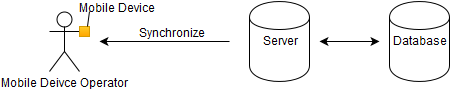

The diagram above was exported from draw.io. Its source (the exported page's mxGraphModel, read from the mxfile embedded in the PNG):
<mxGraphModel dx="880" dy="460" grid="1" gridSize="10" guides="1" tooltips="1" connect="1" arrows="1" fold="1" page="1" pageScale="1" pageWidth="826" pageHeight="1169" background="#ffffff" math="0" shadow="0">
  <root>
    <mxCell id="0" />
    <mxCell id="1" parent="0" />
    <mxCell id="34fdff139deb4bcb-1" value="Mobile Deivce Operator&lt;br&gt;" style="shape=umlActor;verticalLabelPosition=bottom;labelBackgroundColor=#ffffff;verticalAlign=top;html=1;" vertex="1" parent="1">
      <mxGeometry x="120" y="180" width="30" height="60" as="geometry" />
    </mxCell>
    <mxCell id="34fdff139deb4bcb-6" value="" style="whiteSpace=wrap;html=1;plain-orange" vertex="1" parent="1">
      <mxGeometry x="150" y="195" width="10" height="10" as="geometry" />
    </mxCell>
    <mxCell id="34fdff139deb4bcb-7" style="edgeStyle=orthogonalEdgeStyle;rounded=0;html=1;exitX=0.5;exitY=0.5;exitPerimeter=0;entryX=0.5;entryY=0.5;entryPerimeter=0;jettySize=auto;orthogonalLoop=1;" edge="1" parent="1" source="34fdff139deb4bcb-1" target="34fdff139deb4bcb-1">
      <mxGeometry relative="1" as="geometry" />
    </mxCell>
    <mxCell id="34fdff139deb4bcb-10" value="" style="endArrow=none;html=1;exitX=0.75;exitY=0;" edge="1" parent="1" source="34fdff139deb4bcb-6">
      <mxGeometry width="50" height="50" relative="1" as="geometry">
        <mxPoint x="180" y="200" as="sourcePoint" />
        <mxPoint x="160" y="180" as="targetPoint" />
      </mxGeometry>
    </mxCell>
    <mxCell id="34fdff139deb4bcb-11" value="Mobile Device&lt;br&gt;" style="text;html=1;resizable=0;points=[];autosize=1;align=left;verticalAlign=top;spacingTop=-4;" vertex="1" parent="1">
      <mxGeometry x="150" y="170" width="90" height="20" as="geometry" />
    </mxCell>
    <mxCell id="34fdff139deb4bcb-12" value="Server" style="shape=cylinder;whiteSpace=wrap;html=1;" vertex="1" parent="1">
      <mxGeometry x="320" y="170" width="60" height="80" as="geometry" />
    </mxCell>
    <mxCell id="34fdff139deb4bcb-14" value="Synchronize" style="text;html=1;resizable=0;points=[];autosize=1;align=left;verticalAlign=top;spacingTop=-4;" vertex="1" parent="1">
      <mxGeometry x="210" y="195" width="80" height="20" as="geometry" />
    </mxCell>
    <mxCell id="34fdff139deb4bcb-15" value="" style="endArrow=classic;html=1;" edge="1" parent="1">
      <mxGeometry width="50" height="50" relative="1" as="geometry">
        <mxPoint x="300" y="210" as="sourcePoint" />
        <mxPoint x="170" y="210" as="targetPoint" />
      </mxGeometry>
    </mxCell>
    <mxCell id="3d6d8845b5b4c3ed-1" value="Database" style="shape=cylinder;whiteSpace=wrap;html=1;" vertex="1" parent="1">
      <mxGeometry x="460" y="170" width="60" height="80" as="geometry" />
    </mxCell>
    <mxCell id="3d6d8845b5b4c3ed-2" value="" style="endArrow=classic;startArrow=classic;html=1;" edge="1" parent="1">
      <mxGeometry width="50" height="50" relative="1" as="geometry">
        <mxPoint x="390" y="210" as="sourcePoint" />
        <mxPoint x="450" y="210" as="targetPoint" />
      </mxGeometry>
    </mxCell>
  </root>
</mxGraphModel>